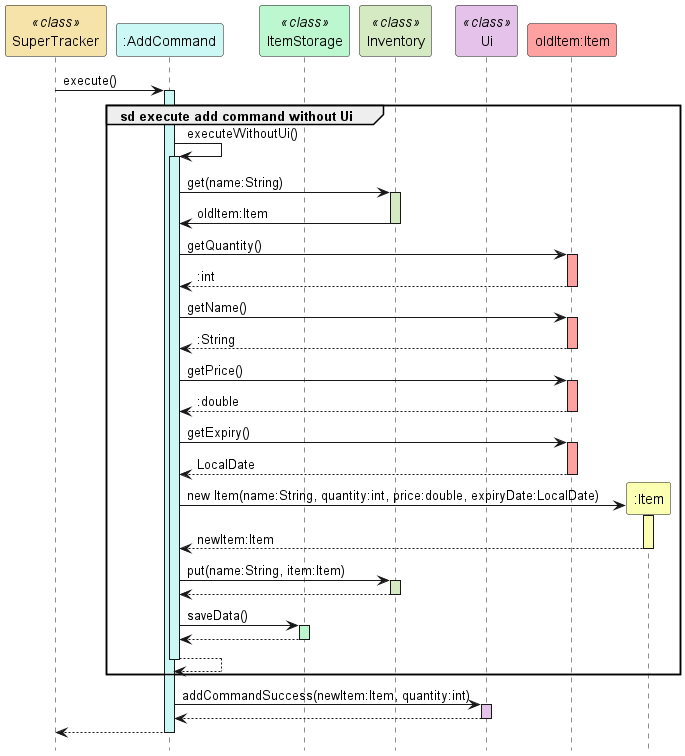

The diagram above was rendered by PlantUML. Its source (embedded in the PNG):
@startuml
hide footbox
participant "SuperTracker" as SuperTracker <<class>> #f5e3a9
participant ":AddCommand" as AddCommand #cbf7f4
participant "ItemStorage" as ItemStorage <<class>> #bcf7cf
participant "Inventory" as Inventory <<class>> #d5eac2
participant "Ui" as Ui <<class>> #e5c2ea
participant "oldItem:Item" as oldItem #ffa1a1
participant ":Item" as Item #fbffb2

SuperTracker -> AddCommand : execute()
activate AddCommand #cbf7f4

group sd execute add command without Ui

AddCommand -> AddCommand : executeWithoutUi()
activate AddCommand #cbf7f4

AddCommand -> Inventory : get(name:String)
activate Inventory #d5eac2
Inventory -> AddCommand : oldItem:Item
deactivate Inventory

AddCommand -> oldItem : getQuantity()
activate oldItem #ffa1a1
oldItem --> AddCommand : :int
deactivate oldItem

AddCommand -> oldItem : getName()
activate oldItem #ffa1a1
oldItem --> AddCommand : :String
deactivate oldItem

AddCommand -> oldItem : getPrice()
activate oldItem #ffa1a1
oldItem --> AddCommand : :double
deactivate oldItem

AddCommand -> oldItem : getExpiry()
activate oldItem #ffa1a1
oldItem --> AddCommand : LocalDate
deactivate oldItem

AddCommand -> Item ** : new Item(name:String, quantity:int, price:double, expiryDate:LocalDate)
activate Item #fbffb2
Item --> AddCommand : newItem:Item
deactivate Item

AddCommand -> Inventory : put(name:String, item:Item)
activate Inventory #d5eac2
Inventory --> AddCommand
deactivate Inventory

AddCommand -> ItemStorage : saveData()
activate ItemStorage #bcf7cf
ItemStorage --> AddCommand
deactivate ItemStorage

AddCommand --> AddCommand
deactivate AddCommand

end

AddCommand -> Ui : addCommandSuccess(newItem:Item, quantity:int)
activate Ui #e5c2ea
Ui --> AddCommand
deactivate Ui

AddCommand --> SuperTracker
deactivate AddCommand
@enduml